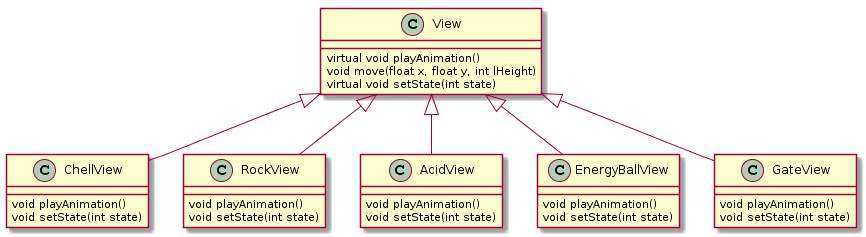

The diagram above was rendered by PlantUML. Its source (embedded in the PNG):
@startuml
View <|-- ChellView
View <|-- RockView
View <|-- AcidView
View <|-- EnergyBallView
View <|-- GateView

class View {
  {method} virtual void playAnimation()
  {method} void move(float x, float y, int lHeight)
  {method} virtual void setState(int state)
}
class ChellView {
  {method} void playAnimation()
  {method} void setState(int state)
}
class RockView {
  {method} void playAnimation()
  {method} void setState(int state)
}
class AcidView {
  {method} void playAnimation()
  {method} void setState(int state)
}
class EnergyBallView {
  {method} void playAnimation()
  {method} void setState(int state)
}
class GateView {
  {method} void playAnimation()
  {method} void setState(int state)
}
@enduml